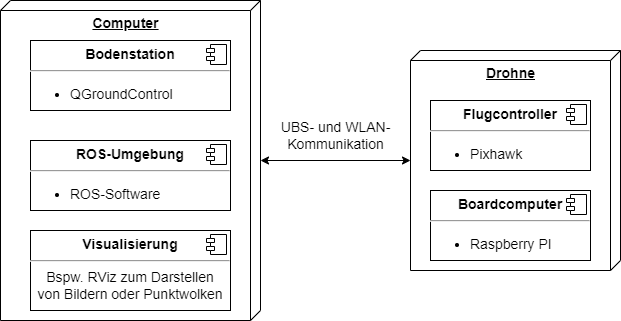

The diagram above was exported from draw.io. Its source (the exported page's mxGraphModel, read from the mxfile embedded in the PNG):
<mxGraphModel dx="1536" dy="940" grid="1" gridSize="10" guides="1" tooltips="1" connect="1" arrows="1" fold="1" page="1" pageScale="1" pageWidth="627" pageHeight="1000" math="0" shadow="0">
  <root>
    <mxCell id="0" />
    <mxCell id="1" parent="0" />
    <mxCell id="zhnSJw8w72z0LPPY0EPy-1" value="&lt;span style=&quot;font-size: 14px;&quot;&gt;&lt;b&gt;Computer&lt;/b&gt;&lt;/span&gt;" style="verticalAlign=top;align=center;spacingTop=8;spacingLeft=2;spacingRight=12;shape=cube;size=10;direction=south;fontStyle=4;html=1;" parent="1" vertex="1">
      <mxGeometry width="260" height="320" as="geometry" />
    </mxCell>
    <mxCell id="zhnSJw8w72z0LPPY0EPy-6" value="&lt;p style=&quot;margin:0px;margin-top:6px;text-align:center;&quot;&gt;&lt;b&gt;ROS-Umgebung&lt;/b&gt;&lt;br&gt;&lt;/p&gt;&lt;hr&gt;&lt;p style=&quot;margin: 0px 0px 0px 8px;&quot;&gt;&lt;/p&gt;&lt;ul&gt;&lt;li&gt;ROS-Software&lt;/li&gt;&lt;/ul&gt;&lt;p&gt;&lt;/p&gt;" style="align=left;overflow=fill;html=1;dropTarget=0;fontSize=14;" parent="1" vertex="1">
      <mxGeometry x="30" y="140" width="200" height="70" as="geometry" />
    </mxCell>
    <mxCell id="zhnSJw8w72z0LPPY0EPy-7" value="" style="shape=component;jettyWidth=8;jettyHeight=4;fontSize=14;" parent="zhnSJw8w72z0LPPY0EPy-6" vertex="1">
      <mxGeometry x="1" width="20" height="20" relative="1" as="geometry">
        <mxPoint x="-24" y="4" as="offset" />
      </mxGeometry>
    </mxCell>
    <mxCell id="zhnSJw8w72z0LPPY0EPy-8" value="&lt;p style=&quot;margin:0px;margin-top:6px;text-align:center;&quot;&gt;&lt;b&gt;Bodenstation&lt;/b&gt;&lt;/p&gt;&lt;hr&gt;&lt;p style=&quot;margin: 0px 0px 0px 8px;&quot;&gt;&lt;/p&gt;&lt;ul&gt;&lt;li&gt;QGroundControl&lt;/li&gt;&lt;/ul&gt;&lt;p&gt;&lt;/p&gt;" style="align=left;overflow=fill;html=1;dropTarget=0;fontSize=14;" parent="1" vertex="1">
      <mxGeometry x="30" y="40" width="200" height="70" as="geometry" />
    </mxCell>
    <mxCell id="zhnSJw8w72z0LPPY0EPy-9" value="" style="shape=component;jettyWidth=8;jettyHeight=4;fontSize=14;" parent="zhnSJw8w72z0LPPY0EPy-8" vertex="1">
      <mxGeometry x="1" width="20" height="20" relative="1" as="geometry">
        <mxPoint x="-24" y="4" as="offset" />
      </mxGeometry>
    </mxCell>
    <mxCell id="_T-ksmiEYmX_dLeJS-i2-3" value="" style="edgeStyle=orthogonalEdgeStyle;rounded=0;orthogonalLoop=1;jettySize=auto;html=1;startArrow=classic;startFill=1;" edge="1" parent="1" source="9gfSlVy4U2XNRgexJukw-1" target="zhnSJw8w72z0LPPY0EPy-1">
      <mxGeometry relative="1" as="geometry" />
    </mxCell>
    <mxCell id="9gfSlVy4U2XNRgexJukw-1" value="&lt;span style=&quot;font-size: 14px;&quot;&gt;&lt;b&gt;Drohne&lt;/b&gt;&lt;/span&gt;" style="verticalAlign=top;align=center;spacingTop=8;spacingLeft=2;spacingRight=12;shape=cube;size=10;direction=south;fontStyle=4;html=1;" vertex="1" parent="1">
      <mxGeometry x="410" y="50" width="210" height="220" as="geometry" />
    </mxCell>
    <mxCell id="9gfSlVy4U2XNRgexJukw-2" value="&lt;p style=&quot;margin:0px;margin-top:6px;text-align:center;&quot;&gt;&lt;b&gt;Flugcontroller&lt;/b&gt;&lt;br&gt;&lt;/p&gt;&lt;hr&gt;&lt;p style=&quot;margin: 0px 0px 0px 8px;&quot;&gt;&lt;/p&gt;&lt;ul&gt;&lt;li&gt;Pixhawk&lt;/li&gt;&lt;/ul&gt;&lt;p&gt;&lt;/p&gt;" style="align=left;overflow=fill;html=1;dropTarget=0;fontSize=14;" vertex="1" parent="1">
      <mxGeometry x="430" y="100" width="160" height="70" as="geometry" />
    </mxCell>
    <mxCell id="9gfSlVy4U2XNRgexJukw-3" value="" style="shape=component;jettyWidth=8;jettyHeight=4;fontSize=14;" vertex="1" parent="9gfSlVy4U2XNRgexJukw-2">
      <mxGeometry x="1" width="20" height="20" relative="1" as="geometry">
        <mxPoint x="-24" y="4" as="offset" />
      </mxGeometry>
    </mxCell>
    <mxCell id="9gfSlVy4U2XNRgexJukw-4" value="&lt;p style=&quot;margin:0px;margin-top:6px;text-align:center;&quot;&gt;&lt;b&gt;Boardcomputer&lt;/b&gt;&lt;br&gt;&lt;/p&gt;&lt;hr&gt;&lt;p style=&quot;margin: 0px 0px 0px 8px;&quot;&gt;&lt;/p&gt;&lt;ul&gt;&lt;li&gt;Raspberry PI&lt;/li&gt;&lt;/ul&gt;&lt;p&gt;&lt;/p&gt;" style="align=left;overflow=fill;html=1;dropTarget=0;fontSize=14;" vertex="1" parent="1">
      <mxGeometry x="430" y="190" width="160" height="70" as="geometry" />
    </mxCell>
    <mxCell id="9gfSlVy4U2XNRgexJukw-5" value="" style="shape=component;jettyWidth=8;jettyHeight=4;fontSize=14;" vertex="1" parent="9gfSlVy4U2XNRgexJukw-4">
      <mxGeometry x="1" width="20" height="20" relative="1" as="geometry">
        <mxPoint x="-24" y="4" as="offset" />
      </mxGeometry>
    </mxCell>
    <mxCell id="_T-ksmiEYmX_dLeJS-i2-1" value="&lt;p style=&quot;margin:0px;margin-top:6px;text-align:center;&quot;&gt;&lt;b&gt;Visualisierung&lt;/b&gt;&lt;/p&gt;&lt;hr&gt;&lt;p style=&quot;margin: 0px 0px 0px 8px;&quot;&gt;&lt;/p&gt;&lt;p style=&quot;text-align: center; margin: 6px 0px 0px;&quot;&gt;&lt;span style=&quot;background-color: initial;&quot;&gt;Bspw. RViz zum&amp;nbsp;&lt;/span&gt;&lt;span style=&quot;background-color: initial;&quot;&gt;Darstellen&lt;/span&gt;&lt;br&gt;&lt;/p&gt;&lt;div style=&quot;text-align: center;&quot;&gt;&lt;span style=&quot;background-color: initial;&quot;&gt;von Bildern oder Punktwolken&lt;/span&gt;&lt;/div&gt;&lt;p&gt;&lt;/p&gt;" style="align=left;overflow=fill;html=1;dropTarget=0;fontSize=14;" vertex="1" parent="1">
      <mxGeometry x="30" y="230" width="200" height="80" as="geometry" />
    </mxCell>
    <mxCell id="_T-ksmiEYmX_dLeJS-i2-2" value="" style="shape=component;jettyWidth=8;jettyHeight=4;fontSize=14;" vertex="1" parent="_T-ksmiEYmX_dLeJS-i2-1">
      <mxGeometry x="1" width="20" height="20" relative="1" as="geometry">
        <mxPoint x="-24" y="4" as="offset" />
      </mxGeometry>
    </mxCell>
    <mxCell id="gM_I53I-lxXxpCJi4X3S-1" value="UBS- und WLAN-&lt;br&gt;Kommunikation" style="text;html=1;align=center;verticalAlign=middle;resizable=0;points=[];autosize=1;strokeColor=none;fillColor=none;fontSize=14;" vertex="1" parent="1">
      <mxGeometry x="270" y="110" width="130" height="50" as="geometry" />
    </mxCell>
  </root>
</mxGraphModel>